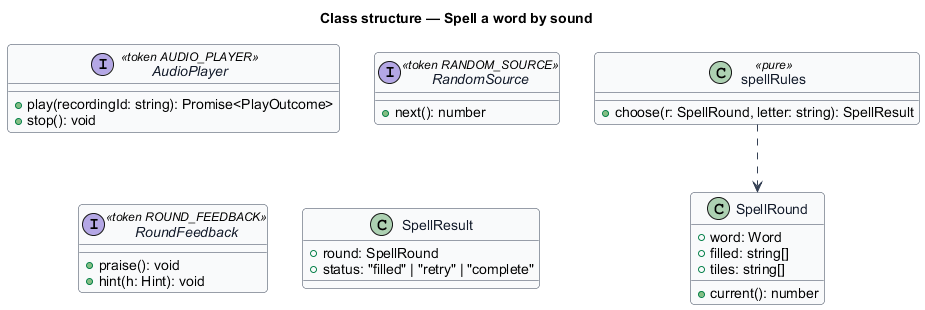

The diagram above was rendered by PlantUML. Its source (embedded in the PNG):
@startuml
skinparam backgroundColor #FFFFFF
skinparam shadowing false
skinparam roundcorner 8
skinparam defaultFontName Arial
skinparam ArrowColor #344054
skinparam class {
  BorderColor #344054
  FontColor #101828
  BackgroundColor #F9FAFB
}
title Class structure — Spell a word by sound

interface AudioPlayer <<token AUDIO_PLAYER>> {
  +play(recordingId: string): Promise<PlayOutcome>
  +stop(): void
}
interface RandomSource <<token RANDOM_SOURCE>> {
  +next(): number
}
interface RoundFeedback <<token ROUND_FEEDBACK>> {
  +praise(): void
  +hint(h: Hint): void
}

class SpellRound {
  +word: Word
  +filled: string[]
  +tiles: string[]
  +current(): number
}
class spellRules <<pure>> {
  +choose(r: SpellRound, letter: string): SpellResult
}
class SpellResult {
  +round: SpellRound
  +status: "filled" | "retry" | "complete"
}
spellRules ..> SpellRound
@enduml